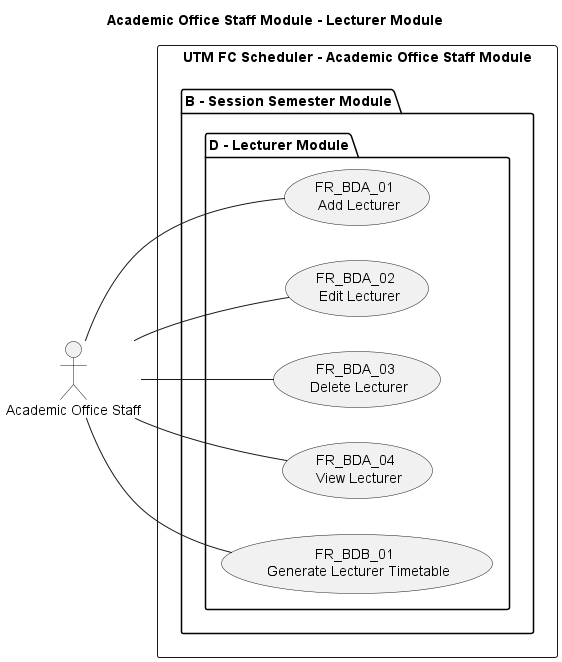

The diagram above was rendered by PlantUML. Its source (embedded in the PNG):
@startuml Academic Office Staff Module - Lecturer Module

title Academic Office Staff Module - Lecturer Module
left to right direction

' Use case ID format: FR_BBC_00
' FR: Functional Requirement
' A: Module. A for End-User, B for Academic Office Staff
' B: Sub-module
' C: Sub-module group
' 00: Use case number


' Actors
"Academic Office Staff" as AOS

' Use Cases
rectangle "UTM FC Scheduler - Academic Office Staff Module" {
package "B - Session Semester Module" {
    package "D - Lecturer Module" {
        usecase (FR_BDA_01 \n Add Lecturer) as FR_BDA_01
        usecase (FR_BDA_02 \n Edit Lecturer) as FR_BDA_02
        usecase (FR_BDA_03 \n Delete Lecturer) as FR_BDA_03
        usecase (FR_BDA_04 \n View Lecturer) as FR_BDA_04

        usecase (FR_BDB_01 \n Generate Lecturer Timetable) as FR_BDB_01
    }
}
}

' Associations
AOS -- FR_BDA_01
AOS -- FR_BDA_02
AOS -- FR_BDA_03
AOS -- FR_BDA_04
AOS -- FR_BDB_01
@enduml